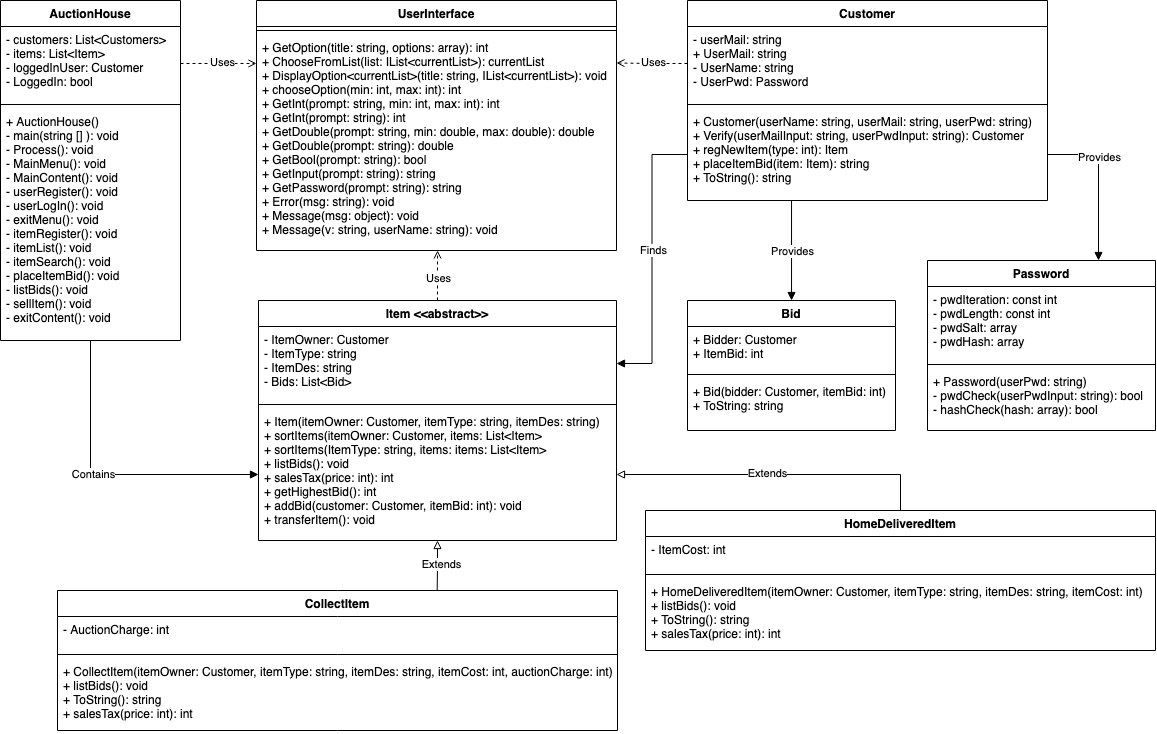

The diagram above was exported from draw.io. Its source (the exported page's mxGraphModel, read from the mxfile embedded in the PNG):
<mxGraphModel dx="1356" dy="563" grid="1" gridSize="10" guides="1" tooltips="1" connect="1" arrows="1" fold="1" page="1" pageScale="1" pageWidth="827" pageHeight="1169" math="0" shadow="0">
  <root>
    <mxCell id="A6EGCL1GoBqaUc8yogJ0-0" />
    <mxCell id="A6EGCL1GoBqaUc8yogJ0-1" parent="A6EGCL1GoBqaUc8yogJ0-0" />
    <mxCell id="W2JiccV59J6YoPcrQJLc-2" style="edgeStyle=orthogonalEdgeStyle;rounded=0;orthogonalLoop=1;jettySize=auto;html=1;exitX=0.5;exitY=1;exitDx=0;exitDy=0;entryX=0;entryY=0.5;entryDx=0;entryDy=0;startArrow=none;startFill=0;endArrow=block;endFill=1;" parent="A6EGCL1GoBqaUc8yogJ0-1" source="A4jBZ4pEIWWpMkHbo3l3-0" target="A4jBZ4pEIWWpMkHbo3l3-19" edge="1">
      <mxGeometry relative="1" as="geometry" />
    </mxCell>
    <mxCell id="W2JiccV59J6YoPcrQJLc-3" value="Contains" style="edgeLabel;html=1;align=center;verticalAlign=middle;resizable=0;points=[];" parent="W2JiccV59J6YoPcrQJLc-2" vertex="1" connectable="0">
      <mxGeometry x="-0.0927" relative="1" as="geometry">
        <mxPoint as="offset" />
      </mxGeometry>
    </mxCell>
    <mxCell id="A4jBZ4pEIWWpMkHbo3l3-0" value="AuctionHouse" style="swimlane;fontStyle=1;align=center;verticalAlign=top;childLayout=stackLayout;horizontal=1;startSize=26;horizontalStack=0;resizeParent=1;resizeParentMax=0;resizeLast=0;collapsible=1;marginBottom=0;" parent="A6EGCL1GoBqaUc8yogJ0-1" vertex="1">
      <mxGeometry x="-827" width="180" height="340" as="geometry" />
    </mxCell>
    <mxCell id="A4jBZ4pEIWWpMkHbo3l3-1" value="- customers: List&lt;Customers&gt;&#10;- items: List&lt;Item&gt; &#10;- loggedInUser: Customer &#10;- LoggedIn: bool&#10;&#10;&#10;" style="text;strokeColor=none;fillColor=none;align=left;verticalAlign=top;spacingLeft=4;spacingRight=4;overflow=hidden;rotatable=0;points=[[0,0.5],[1,0.5]];portConstraint=eastwest;" parent="A4jBZ4pEIWWpMkHbo3l3-0" vertex="1">
      <mxGeometry y="26" width="180" height="74" as="geometry" />
    </mxCell>
    <mxCell id="A4jBZ4pEIWWpMkHbo3l3-2" value="" style="line;strokeWidth=1;fillColor=none;align=left;verticalAlign=middle;spacingTop=-1;spacingLeft=3;spacingRight=3;rotatable=0;labelPosition=right;points=[];portConstraint=eastwest;" parent="A4jBZ4pEIWWpMkHbo3l3-0" vertex="1">
      <mxGeometry y="100" width="180" height="8" as="geometry" />
    </mxCell>
    <mxCell id="A4jBZ4pEIWWpMkHbo3l3-3" value="+ AuctionHouse()&#10;- main(string [] ): void&#10;- Process(): void&#10;- MainMenu(): void&#10;- MainContent(): void&#10;- userRegister(): void&#10;- userLogIn(): void&#10;- exitMenu(): void &#10;- itemRegister(): void &#10;- itemList(): void &#10;- itemSearch(): void&#10;- placeItemBid(): void &#10;- listBids(): void &#10;- sellItem(): void &#10;- exitContent(): void &#10;&#10;&#10;" style="text;strokeColor=none;fillColor=none;align=left;verticalAlign=top;spacingLeft=4;spacingRight=4;overflow=hidden;rotatable=0;points=[[0,0.5],[1,0.5]];portConstraint=eastwest;" parent="A4jBZ4pEIWWpMkHbo3l3-0" vertex="1">
      <mxGeometry y="108" width="180" height="232" as="geometry" />
    </mxCell>
    <mxCell id="A4jBZ4pEIWWpMkHbo3l3-4" value="UserInterface" style="swimlane;fontStyle=1;align=center;verticalAlign=top;childLayout=stackLayout;horizontal=1;startSize=26;horizontalStack=0;resizeParent=1;resizeParentMax=0;resizeLast=0;collapsible=1;marginBottom=0;" parent="A6EGCL1GoBqaUc8yogJ0-1" vertex="1">
      <mxGeometry x="-571" width="360" height="250" as="geometry" />
    </mxCell>
    <mxCell id="A4jBZ4pEIWWpMkHbo3l3-6" value="" style="line;strokeWidth=1;fillColor=none;align=left;verticalAlign=middle;spacingTop=-1;spacingLeft=3;spacingRight=3;rotatable=0;labelPosition=right;points=[];portConstraint=eastwest;" parent="A4jBZ4pEIWWpMkHbo3l3-4" vertex="1">
      <mxGeometry y="26" width="360" height="8" as="geometry" />
    </mxCell>
    <mxCell id="A4jBZ4pEIWWpMkHbo3l3-7" value="+ GetOption(title: string, options: array): int&#10;+ ChooseFromList(list: IList&lt;currentList&gt;): currentList&#10;+ DisplayOption&lt;currentList&gt;(title: string, IList&lt;currentList&gt;): void&#10;+ chooseOption(min: int, max: int): int &#10;+ GetInt(prompt: string, min: int, max: int): int &#10;+ GetInt(prompt: string): int &#10;+ GetDouble(prompt: string, min: double, max: double): double &#10;+ GetDouble(prompt: string): double &#10;+ GetBool(prompt: string): bool &#10;+ GetInput(prompt: string): string &#10;+ GetPassword(prompt: string): string&#10;+ Error(msg: string): void&#10;+ Message(msg: object): void&#10;+ Message(v: string, userName: string): void&#10;" style="text;strokeColor=none;fillColor=none;align=left;verticalAlign=top;spacingLeft=4;spacingRight=4;overflow=hidden;rotatable=0;points=[[0,0.5],[1,0.5]];portConstraint=eastwest;" parent="A4jBZ4pEIWWpMkHbo3l3-4" vertex="1">
      <mxGeometry y="34" width="360" height="216" as="geometry" />
    </mxCell>
    <mxCell id="A4jBZ4pEIWWpMkHbo3l3-8" value="Customer" style="swimlane;fontStyle=1;align=center;verticalAlign=top;childLayout=stackLayout;horizontal=1;startSize=26;horizontalStack=0;resizeParent=1;resizeParentMax=0;resizeLast=0;collapsible=1;marginBottom=0;" parent="A6EGCL1GoBqaUc8yogJ0-1" vertex="1">
      <mxGeometry x="-140" width="360" height="200" as="geometry">
        <mxRectangle x="220" y="-50" width="90" height="26" as="alternateBounds" />
      </mxGeometry>
    </mxCell>
    <mxCell id="A4jBZ4pEIWWpMkHbo3l3-9" value="- userMail: string &#10;+ UserMail: string &#10;- UserName: string &#10;- UserPwd: Password&#10;" style="text;strokeColor=none;fillColor=none;align=left;verticalAlign=top;spacingLeft=4;spacingRight=4;overflow=hidden;rotatable=0;points=[[0,0.5],[1,0.5]];portConstraint=eastwest;" parent="A4jBZ4pEIWWpMkHbo3l3-8" vertex="1">
      <mxGeometry y="26" width="360" height="74" as="geometry" />
    </mxCell>
    <mxCell id="A4jBZ4pEIWWpMkHbo3l3-10" value="" style="line;strokeWidth=1;fillColor=none;align=left;verticalAlign=middle;spacingTop=-1;spacingLeft=3;spacingRight=3;rotatable=0;labelPosition=right;points=[];portConstraint=eastwest;" parent="A4jBZ4pEIWWpMkHbo3l3-8" vertex="1">
      <mxGeometry y="100" width="360" height="8" as="geometry" />
    </mxCell>
    <mxCell id="wUdg1VNE_M3Gu3IfbC3J-1" value="+ Customer(userName: string, userMail: string, userPwd: string)&#10;+ Verify(userMailInput: string, userPwdInput: string): Customer&#10;+ regNewItem(type: int): Item &#10;+ placeItemBid(item: Item): string&#10;+ ToString(): string&#10; &#10;&#10;" style="text;strokeColor=none;fillColor=none;align=left;verticalAlign=top;spacingLeft=4;spacingRight=4;overflow=hidden;rotatable=0;points=[[0,0.5],[1,0.5]];portConstraint=eastwest;" parent="A4jBZ4pEIWWpMkHbo3l3-8" vertex="1">
      <mxGeometry y="108" width="360" height="92" as="geometry" />
    </mxCell>
    <mxCell id="twwcFs6tseJeLMwPQYax-0" style="edgeStyle=orthogonalEdgeStyle;rounded=0;orthogonalLoop=1;jettySize=auto;html=1;entryX=0.289;entryY=1;entryDx=0;entryDy=0;entryPerimeter=0;endArrow=none;endFill=0;startArrow=block;startFill=1;" edge="1" parent="A6EGCL1GoBqaUc8yogJ0-1" source="A4jBZ4pEIWWpMkHbo3l3-12" target="wUdg1VNE_M3Gu3IfbC3J-1">
      <mxGeometry relative="1" as="geometry" />
    </mxCell>
    <mxCell id="twwcFs6tseJeLMwPQYax-1" value="&lt;div&gt;Provides&lt;/div&gt;" style="edgeLabel;html=1;align=center;verticalAlign=middle;resizable=0;points=[];" vertex="1" connectable="0" parent="twwcFs6tseJeLMwPQYax-0">
      <mxGeometry x="-0.0176" y="-1" relative="1" as="geometry">
        <mxPoint as="offset" />
      </mxGeometry>
    </mxCell>
    <mxCell id="A4jBZ4pEIWWpMkHbo3l3-12" value="Bid" style="swimlane;fontStyle=1;align=center;verticalAlign=top;childLayout=stackLayout;horizontal=1;startSize=26;horizontalStack=0;resizeParent=1;resizeParentMax=0;resizeLast=0;collapsible=1;marginBottom=0;" parent="A6EGCL1GoBqaUc8yogJ0-1" vertex="1">
      <mxGeometry x="-140" y="300" width="208" height="130" as="geometry" />
    </mxCell>
    <mxCell id="A4jBZ4pEIWWpMkHbo3l3-13" value="+ Bidder: Customer&#10;+ ItemBid: int&#10;" style="text;strokeColor=none;fillColor=none;align=left;verticalAlign=top;spacingLeft=4;spacingRight=4;overflow=hidden;rotatable=0;points=[[0,0.5],[1,0.5]];portConstraint=eastwest;" parent="A4jBZ4pEIWWpMkHbo3l3-12" vertex="1">
      <mxGeometry y="26" width="208" height="44" as="geometry" />
    </mxCell>
    <mxCell id="A4jBZ4pEIWWpMkHbo3l3-14" value="" style="line;strokeWidth=1;fillColor=none;align=left;verticalAlign=middle;spacingTop=-1;spacingLeft=3;spacingRight=3;rotatable=0;labelPosition=right;points=[];portConstraint=eastwest;" parent="A4jBZ4pEIWWpMkHbo3l3-12" vertex="1">
      <mxGeometry y="70" width="208" height="8" as="geometry" />
    </mxCell>
    <mxCell id="A4jBZ4pEIWWpMkHbo3l3-15" value="+ Bid(bidder: Customer, itemBid: int) &#10;+ ToString: string&#10;" style="text;strokeColor=none;fillColor=none;align=left;verticalAlign=top;spacingLeft=4;spacingRight=4;overflow=hidden;rotatable=0;points=[[0,0.5],[1,0.5]];portConstraint=eastwest;" parent="A4jBZ4pEIWWpMkHbo3l3-12" vertex="1">
      <mxGeometry y="78" width="208" height="52" as="geometry" />
    </mxCell>
    <mxCell id="W2JiccV59J6YoPcrQJLc-14" style="edgeStyle=orthogonalEdgeStyle;rounded=0;orthogonalLoop=1;jettySize=auto;html=1;entryX=0.678;entryY=0;entryDx=0;entryDy=0;entryPerimeter=0;startArrow=block;startFill=0;endArrow=none;endFill=0;" parent="A6EGCL1GoBqaUc8yogJ0-1" source="A4jBZ4pEIWWpMkHbo3l3-16" target="qTYlm69o8sPS8nRVmLSU-6" edge="1">
      <mxGeometry relative="1" as="geometry" />
    </mxCell>
    <mxCell id="mdCrLpX1xtw0GW4du0pe-1" value="Extends" style="edgeLabel;html=1;align=center;verticalAlign=middle;resizable=0;points=[];" vertex="1" connectable="0" parent="W2JiccV59J6YoPcrQJLc-14">
      <mxGeometry x="-0.007" y="2" relative="1" as="geometry">
        <mxPoint x="2" y="-1" as="offset" />
      </mxGeometry>
    </mxCell>
    <mxCell id="twwcFs6tseJeLMwPQYax-5" style="edgeStyle=orthogonalEdgeStyle;rounded=0;orthogonalLoop=1;jettySize=auto;html=1;entryX=0.503;entryY=1;entryDx=0;entryDy=0;entryPerimeter=0;startArrow=none;startFill=0;endArrow=open;endFill=0;dashed=1;" edge="1" parent="A6EGCL1GoBqaUc8yogJ0-1" source="A4jBZ4pEIWWpMkHbo3l3-16" target="A4jBZ4pEIWWpMkHbo3l3-7">
      <mxGeometry relative="1" as="geometry" />
    </mxCell>
    <mxCell id="twwcFs6tseJeLMwPQYax-6" value="Uses" style="edgeLabel;html=1;align=center;verticalAlign=middle;resizable=0;points=[];" vertex="1" connectable="0" parent="twwcFs6tseJeLMwPQYax-5">
      <mxGeometry x="-0.1176" y="-1" relative="1" as="geometry">
        <mxPoint as="offset" />
      </mxGeometry>
    </mxCell>
    <mxCell id="A4jBZ4pEIWWpMkHbo3l3-16" value="Item &lt;&lt;abstract&gt;&gt;" style="swimlane;fontStyle=1;align=center;verticalAlign=top;childLayout=stackLayout;horizontal=1;startSize=26;horizontalStack=0;resizeParent=1;resizeParentMax=0;resizeLast=0;collapsible=1;marginBottom=0;" parent="A6EGCL1GoBqaUc8yogJ0-1" vertex="1">
      <mxGeometry x="-569" y="300" width="358" height="240" as="geometry" />
    </mxCell>
    <mxCell id="A4jBZ4pEIWWpMkHbo3l3-17" value="- ItemOwner: Customer &#10;- ItemType: string &#10;- ItemDes: string &#10;- Bids: List&lt;Bid&gt;&#10;" style="text;strokeColor=none;fillColor=none;align=left;verticalAlign=top;spacingLeft=4;spacingRight=4;overflow=hidden;rotatable=0;points=[[0,0.5],[1,0.5]];portConstraint=eastwest;" parent="A4jBZ4pEIWWpMkHbo3l3-16" vertex="1">
      <mxGeometry y="26" width="358" height="74" as="geometry" />
    </mxCell>
    <mxCell id="A4jBZ4pEIWWpMkHbo3l3-18" value="" style="line;strokeWidth=1;fillColor=none;align=left;verticalAlign=middle;spacingTop=-1;spacingLeft=3;spacingRight=3;rotatable=0;labelPosition=right;points=[];portConstraint=eastwest;" parent="A4jBZ4pEIWWpMkHbo3l3-16" vertex="1">
      <mxGeometry y="100" width="358" height="8" as="geometry" />
    </mxCell>
    <mxCell id="A4jBZ4pEIWWpMkHbo3l3-19" value="+ Item(itemOwner: Customer, itemType: string, itemDes: string) &#10;+ sortItems(itemOwner: Customer, items: List&lt;Item&gt;&#10;+ sortItems(ItemType: string, items: items: List&lt;Item&gt; &#10;+ listBids(): void &#10;+ salesTax(price: int): int &#10;+ getHighestBid(): int &#10;+ addBid(customer: Customer, itemBid: int): void &#10;+ transferItem(): void &#10;" style="text;strokeColor=none;fillColor=none;align=left;verticalAlign=top;spacingLeft=4;spacingRight=4;overflow=hidden;rotatable=0;points=[[0,0.5],[1,0.5]];portConstraint=eastwest;" parent="A4jBZ4pEIWWpMkHbo3l3-16" vertex="1">
      <mxGeometry y="108" width="358" height="132" as="geometry" />
    </mxCell>
    <mxCell id="A4jBZ4pEIWWpMkHbo3l3-20" value="Password" style="swimlane;fontStyle=1;align=center;verticalAlign=top;childLayout=stackLayout;horizontal=1;startSize=26;horizontalStack=0;resizeParent=1;resizeParentMax=0;resizeLast=0;collapsible=1;marginBottom=0;" parent="A6EGCL1GoBqaUc8yogJ0-1" vertex="1">
      <mxGeometry x="100" y="260" width="228" height="170" as="geometry" />
    </mxCell>
    <mxCell id="A4jBZ4pEIWWpMkHbo3l3-21" value="- pwdIteration: const int &#10;- pwdLength: const int&#10;- pwdSalt: array&#10;- pwdHash: array&#10;" style="text;strokeColor=none;fillColor=none;align=left;verticalAlign=top;spacingLeft=4;spacingRight=4;overflow=hidden;rotatable=0;points=[[0,0.5],[1,0.5]];portConstraint=eastwest;" parent="A4jBZ4pEIWWpMkHbo3l3-20" vertex="1">
      <mxGeometry y="26" width="228" height="74" as="geometry" />
    </mxCell>
    <mxCell id="A4jBZ4pEIWWpMkHbo3l3-22" value="" style="line;strokeWidth=1;fillColor=none;align=left;verticalAlign=middle;spacingTop=-1;spacingLeft=3;spacingRight=3;rotatable=0;labelPosition=right;points=[];portConstraint=eastwest;" parent="A4jBZ4pEIWWpMkHbo3l3-20" vertex="1">
      <mxGeometry y="100" width="228" height="8" as="geometry" />
    </mxCell>
    <mxCell id="A4jBZ4pEIWWpMkHbo3l3-23" value="+ Password(userPwd: string) &#10;- pwdCheck(userPwdInput: string): bool &#10;- hashCheck(hash: array): bool &#10;" style="text;strokeColor=none;fillColor=none;align=left;verticalAlign=top;spacingLeft=4;spacingRight=4;overflow=hidden;rotatable=0;points=[[0,0.5],[1,0.5]];portConstraint=eastwest;" parent="A4jBZ4pEIWWpMkHbo3l3-20" vertex="1">
      <mxGeometry y="108" width="228" height="62" as="geometry" />
    </mxCell>
    <mxCell id="qTYlm69o8sPS8nRVmLSU-1" value="HomeDeliveredItem" style="swimlane;fontStyle=1;align=center;verticalAlign=top;childLayout=stackLayout;horizontal=1;startSize=26;horizontalStack=0;resizeParent=1;resizeParentMax=0;resizeLast=0;collapsible=1;marginBottom=0;" parent="A6EGCL1GoBqaUc8yogJ0-1" vertex="1">
      <mxGeometry x="-182" y="510" width="510" height="140" as="geometry" />
    </mxCell>
    <mxCell id="qTYlm69o8sPS8nRVmLSU-2" value="- ItemCost: int &#10;&#10;" style="text;strokeColor=none;fillColor=none;align=left;verticalAlign=top;spacingLeft=4;spacingRight=4;overflow=hidden;rotatable=0;points=[[0,0.5],[1,0.5]];portConstraint=eastwest;" parent="qTYlm69o8sPS8nRVmLSU-1" vertex="1">
      <mxGeometry y="26" width="510" height="34" as="geometry" />
    </mxCell>
    <mxCell id="qTYlm69o8sPS8nRVmLSU-3" value="" style="line;strokeWidth=1;fillColor=none;align=left;verticalAlign=middle;spacingTop=-1;spacingLeft=3;spacingRight=3;rotatable=0;labelPosition=right;points=[];portConstraint=eastwest;" parent="qTYlm69o8sPS8nRVmLSU-1" vertex="1">
      <mxGeometry y="60" width="510" height="8" as="geometry" />
    </mxCell>
    <mxCell id="qTYlm69o8sPS8nRVmLSU-4" value="+ HomeDeliveredItem(itemOwner: Customer, itemType: string, itemDes: string, itemCost: int)&#10;+ listBids(): void &#10;+ ToString(): string &#10;+ salesTax(price: int): int" style="text;strokeColor=none;fillColor=none;align=left;verticalAlign=top;spacingLeft=4;spacingRight=4;overflow=hidden;rotatable=0;points=[[0,0.5],[1,0.5]];portConstraint=eastwest;" parent="qTYlm69o8sPS8nRVmLSU-1" vertex="1">
      <mxGeometry y="68" width="510" height="72" as="geometry" />
    </mxCell>
    <mxCell id="qTYlm69o8sPS8nRVmLSU-6" value="CollectItem" style="swimlane;fontStyle=1;align=center;verticalAlign=top;childLayout=stackLayout;horizontal=1;startSize=26;horizontalStack=0;resizeParent=1;resizeParentMax=0;resizeLast=0;collapsible=1;marginBottom=0;" parent="A6EGCL1GoBqaUc8yogJ0-1" vertex="1">
      <mxGeometry x="-770" y="590" width="560" height="140" as="geometry" />
    </mxCell>
    <mxCell id="qTYlm69o8sPS8nRVmLSU-7" value="- AuctionCharge: int" style="text;strokeColor=none;fillColor=none;align=left;verticalAlign=top;spacingLeft=4;spacingRight=4;overflow=hidden;rotatable=0;points=[[0,0.5],[1,0.5]];portConstraint=eastwest;" parent="qTYlm69o8sPS8nRVmLSU-6" vertex="1">
      <mxGeometry y="26" width="560" height="34" as="geometry" />
    </mxCell>
    <mxCell id="qTYlm69o8sPS8nRVmLSU-8" value="" style="line;strokeWidth=1;fillColor=none;align=left;verticalAlign=middle;spacingTop=-1;spacingLeft=3;spacingRight=3;rotatable=0;labelPosition=right;points=[];portConstraint=eastwest;" parent="qTYlm69o8sPS8nRVmLSU-6" vertex="1">
      <mxGeometry y="60" width="560" height="8" as="geometry" />
    </mxCell>
    <mxCell id="qTYlm69o8sPS8nRVmLSU-9" value="+ CollectItem(itemOwner: Customer, itemType: string, itemDes: string, itemCost: int, auctionCharge: int)&#10;+ listBids(): void &#10;+ ToString(): string &#10;+ salesTax(price: int): int" style="text;strokeColor=none;fillColor=none;align=left;verticalAlign=top;spacingLeft=4;spacingRight=4;overflow=hidden;rotatable=0;points=[[0,0.5],[1,0.5]];portConstraint=eastwest;" parent="qTYlm69o8sPS8nRVmLSU-6" vertex="1">
      <mxGeometry y="68" width="560" height="72" as="geometry" />
    </mxCell>
    <mxCell id="W2JiccV59J6YoPcrQJLc-0" style="edgeStyle=orthogonalEdgeStyle;rounded=0;orthogonalLoop=1;jettySize=auto;html=1;entryX=0;entryY=0.134;entryDx=0;entryDy=0;entryPerimeter=0;startArrow=none;startFill=0;endArrow=open;endFill=0;dashed=1;" parent="A6EGCL1GoBqaUc8yogJ0-1" source="A4jBZ4pEIWWpMkHbo3l3-1" target="A4jBZ4pEIWWpMkHbo3l3-7" edge="1">
      <mxGeometry relative="1" as="geometry" />
    </mxCell>
    <mxCell id="W2JiccV59J6YoPcrQJLc-1" value="Uses" style="edgeLabel;html=1;align=center;verticalAlign=middle;resizable=0;points=[];" parent="W2JiccV59J6YoPcrQJLc-0" vertex="1" connectable="0">
      <mxGeometry x="0.0921" y="1" relative="1" as="geometry">
        <mxPoint as="offset" />
      </mxGeometry>
    </mxCell>
    <mxCell id="W2JiccV59J6YoPcrQJLc-4" style="edgeStyle=orthogonalEdgeStyle;rounded=0;orthogonalLoop=1;jettySize=auto;html=1;exitX=0;exitY=0.5;exitDx=0;exitDy=0;entryX=1;entryY=0.25;entryDx=0;entryDy=0;startArrow=none;startFill=0;endArrow=open;endFill=0;dashed=1;" parent="A6EGCL1GoBqaUc8yogJ0-1" source="A4jBZ4pEIWWpMkHbo3l3-9" target="A4jBZ4pEIWWpMkHbo3l3-4" edge="1">
      <mxGeometry relative="1" as="geometry" />
    </mxCell>
    <mxCell id="W2JiccV59J6YoPcrQJLc-6" value="Uses" style="edgeLabel;html=1;align=center;verticalAlign=middle;resizable=0;points=[];" parent="W2JiccV59J6YoPcrQJLc-4" vertex="1" connectable="0">
      <mxGeometry x="-0.0465" y="-1" relative="1" as="geometry">
        <mxPoint as="offset" />
      </mxGeometry>
    </mxCell>
    <mxCell id="W2JiccV59J6YoPcrQJLc-7" style="edgeStyle=orthogonalEdgeStyle;rounded=0;orthogonalLoop=1;jettySize=auto;html=1;entryX=1;entryY=0.5;entryDx=0;entryDy=0;startArrow=none;startFill=0;endArrow=block;endFill=1;" parent="A6EGCL1GoBqaUc8yogJ0-1" source="wUdg1VNE_M3Gu3IfbC3J-1" target="A4jBZ4pEIWWpMkHbo3l3-17" edge="1">
      <mxGeometry relative="1" as="geometry" />
    </mxCell>
    <mxCell id="W2JiccV59J6YoPcrQJLc-8" value="Finds" style="edgeLabel;html=1;align=center;verticalAlign=middle;resizable=0;points=[];" parent="W2JiccV59J6YoPcrQJLc-7" vertex="1" connectable="0">
      <mxGeometry x="-0.0631" y="1" relative="1" as="geometry">
        <mxPoint as="offset" />
      </mxGeometry>
    </mxCell>
    <mxCell id="W2JiccV59J6YoPcrQJLc-12" style="edgeStyle=orthogonalEdgeStyle;rounded=0;orthogonalLoop=1;jettySize=auto;html=1;exitX=1;exitY=0.5;exitDx=0;exitDy=0;entryX=0.75;entryY=0;entryDx=0;entryDy=0;startArrow=none;startFill=0;endArrow=block;endFill=1;" parent="A6EGCL1GoBqaUc8yogJ0-1" source="wUdg1VNE_M3Gu3IfbC3J-1" target="A4jBZ4pEIWWpMkHbo3l3-20" edge="1">
      <mxGeometry relative="1" as="geometry" />
    </mxCell>
    <mxCell id="W2JiccV59J6YoPcrQJLc-13" value="Provides" style="edgeLabel;html=1;align=center;verticalAlign=middle;resizable=0;points=[];" parent="W2JiccV59J6YoPcrQJLc-12" vertex="1" connectable="0">
      <mxGeometry x="-0.3206" y="1" relative="1" as="geometry">
        <mxPoint as="offset" />
      </mxGeometry>
    </mxCell>
    <mxCell id="twwcFs6tseJeLMwPQYax-4" style="edgeStyle=orthogonalEdgeStyle;rounded=0;orthogonalLoop=1;jettySize=auto;html=1;exitX=1;exitY=0.5;exitDx=0;exitDy=0;entryX=0.5;entryY=0;entryDx=0;entryDy=0;startArrow=block;startFill=0;endArrow=none;endFill=0;" edge="1" parent="A6EGCL1GoBqaUc8yogJ0-1" source="A4jBZ4pEIWWpMkHbo3l3-19" target="qTYlm69o8sPS8nRVmLSU-1">
      <mxGeometry relative="1" as="geometry" />
    </mxCell>
    <mxCell id="mdCrLpX1xtw0GW4du0pe-0" value="Extends" style="edgeLabel;html=1;align=center;verticalAlign=middle;resizable=0;points=[];" vertex="1" connectable="0" parent="twwcFs6tseJeLMwPQYax-4">
      <mxGeometry x="-0.0627" y="1" relative="1" as="geometry">
        <mxPoint x="1" as="offset" />
      </mxGeometry>
    </mxCell>
  </root>
</mxGraphModel>